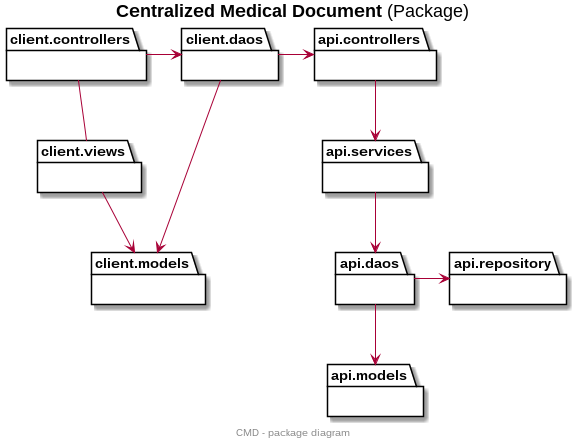

The diagram above was rendered by PlantUML. Its source (embedded in the PNG):
@startuml
title **Centralized Medical Document** (Package)
center footer CMD - package diagram

package client.views {

}

package client.models {

}

package client.controllers {

}

package client.daos {

}

client.controllers -right-> client.daos
client.daos -up-> client.models
client.controllers --  client.views

client.views --> client.models

package api.models { 

}

package api.controllers { 

}
 
package api.services { 

}

package api.daos {

}

package api.repository {

}

api.daos --> api.models
api.services --> api.daos
api.controllers --> api.services
api.daos -right-> api.repository

client.daos -right-> api.controllers
@enduml